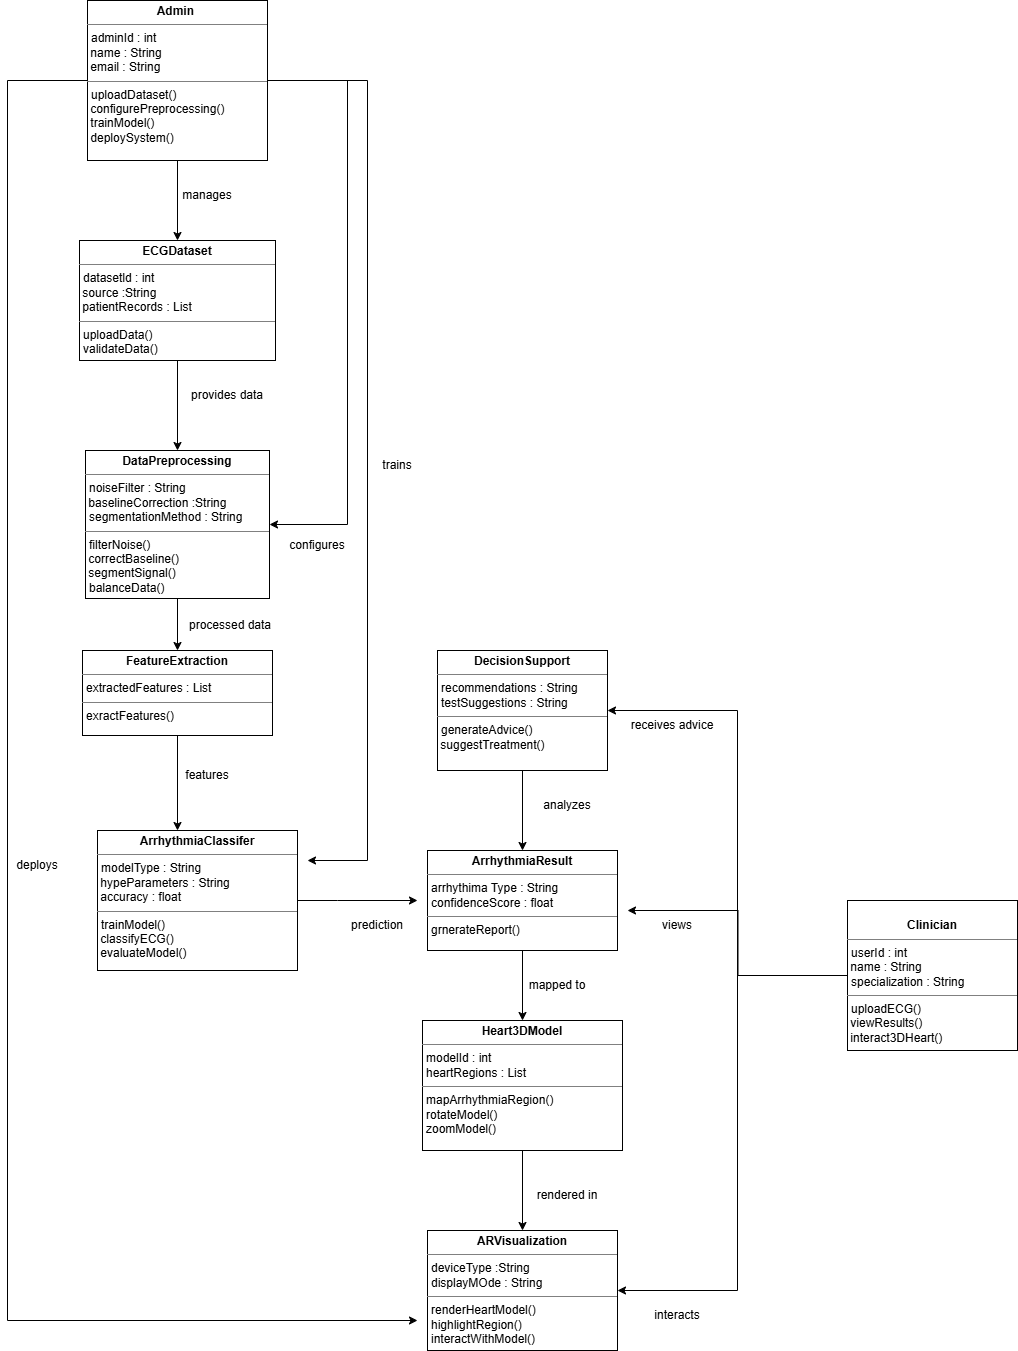

The diagram above was exported from draw.io. Its source (the exported page's mxGraphModel, read from the mxfile embedded in the PNG):
<mxGraphModel dx="2316" dy="1249" grid="1" gridSize="10" guides="1" tooltips="1" connect="1" arrows="1" fold="1" page="1" pageScale="1" pageWidth="827" pageHeight="1169" math="0" shadow="0">
  <root>
    <mxCell id="0" />
    <mxCell id="1" parent="0" />
    <mxCell id="3QJ6WsShuGD2BgP5pVyP-26" edge="1" parent="1" style="edgeStyle=orthogonalEdgeStyle;rounded=0;orthogonalLoop=1;jettySize=auto;html=1;exitX=1;exitY=0;exitDx=0;exitDy=0;entryX=1;entryY=0;entryDx=0;entryDy=0;">
      <mxGeometry relative="1" as="geometry">
        <Array as="points" />
        <mxPoint x="1070" y="520.0000000000002" as="sourcePoint" />
        <mxPoint x="1070" y="520.0000000000002" as="targetPoint" />
      </mxGeometry>
    </mxCell>
    <mxCell id="c-RHSLrG9D6MRB4F-Ym5-9" edge="1" parent="1" source="3QJ6WsShuGD2BgP5pVyP-48" style="edgeStyle=orthogonalEdgeStyle;rounded=0;orthogonalLoop=1;jettySize=auto;html=1;" value="">
      <mxGeometry relative="1" as="geometry">
        <Array as="points">
          <mxPoint x="840" y="990" />
          <mxPoint x="840" y="990" />
        </Array>
        <mxPoint x="920" y="990" as="targetPoint" />
      </mxGeometry>
    </mxCell>
    <mxCell id="3QJ6WsShuGD2BgP5pVyP-48" parent="1" style="verticalAlign=top;align=left;overflow=fill;html=1;whiteSpace=wrap;" value="&lt;p style=&quot;margin:0px;margin-top:4px;text-align:center;&quot;&gt;&lt;b&gt;ArrhythmiaClassifer&lt;/b&gt;&lt;/p&gt;&lt;hr size=&quot;1&quot; style=&quot;border-style:solid;&quot;&gt;&lt;p style=&quot;margin:0px;margin-left:4px;&quot;&gt;modelType : String&lt;/p&gt;&lt;div&gt;&amp;nbsp;hypeParameters : String&lt;/div&gt;&lt;div&gt;&amp;nbsp;accuracy : float&lt;/div&gt;&lt;hr size=&quot;1&quot; style=&quot;border-style:solid;&quot;&gt;&lt;p style=&quot;margin:0px;margin-left:4px;&quot;&gt;trainModel()&lt;/p&gt;&lt;div&gt;&amp;nbsp;classifyECG()&lt;/div&gt;&lt;div&gt;&amp;nbsp;evaluateModel()&lt;/div&gt;" vertex="1">
      <mxGeometry height="140" width="200" x="600" y="920" as="geometry" />
    </mxCell>
    <mxCell id="c-RHSLrG9D6MRB4F-Ym5-4" edge="1" parent="1" source="3QJ6WsShuGD2BgP5pVyP-49" style="edgeStyle=orthogonalEdgeStyle;rounded=0;orthogonalLoop=1;jettySize=auto;html=1;" target="3QJ6WsShuGD2BgP5pVyP-50" value="">
      <mxGeometry relative="1" as="geometry" />
    </mxCell>
    <mxCell id="3QJ6WsShuGD2BgP5pVyP-49" parent="1" style="verticalAlign=top;align=left;overflow=fill;html=1;whiteSpace=wrap;" value="&lt;p style=&quot;margin:0px;margin-top:4px;text-align:center;&quot;&gt;&lt;span style=&quot;background-color: transparent; color: light-dark(rgb(0, 0, 0), rgb(255, 255, 255)); text-align: left;&quot;&gt;&lt;b&gt;DecisionSupport&lt;/b&gt;&lt;/span&gt;&lt;/p&gt;&lt;hr size=&quot;1&quot; style=&quot;border-style:solid;&quot;&gt;&lt;p style=&quot;margin:0px;margin-left:4px;&quot;&gt;recommendations : String&lt;/p&gt;&lt;p style=&quot;margin:0px;margin-left:4px;&quot;&gt;testSuggestions : String&lt;/p&gt;&lt;hr size=&quot;1&quot; style=&quot;border-style:solid;&quot;&gt;&lt;p style=&quot;margin:0px;margin-left:4px;&quot;&gt;&lt;span style=&quot;background-color: transparent; color: light-dark(rgb(0, 0, 0), rgb(255, 255, 255));&quot;&gt;generateAdvice()&lt;/span&gt;&lt;/p&gt;&amp;nbsp;suggestTreatment()" vertex="1">
      <mxGeometry height="120" width="170" x="940" y="740" as="geometry" />
    </mxCell>
    <mxCell id="3QJ6WsShuGD2BgP5pVyP-62" edge="1" parent="1" source="3QJ6WsShuGD2BgP5pVyP-50" style="edgeStyle=orthogonalEdgeStyle;rounded=0;orthogonalLoop=1;jettySize=auto;html=1;" target="3QJ6WsShuGD2BgP5pVyP-51" value="">
      <mxGeometry relative="1" as="geometry" />
    </mxCell>
    <mxCell id="3QJ6WsShuGD2BgP5pVyP-50" parent="1" style="verticalAlign=top;align=left;overflow=fill;html=1;whiteSpace=wrap;" value="&lt;p style=&quot;margin:0px;margin-top:4px;text-align:center;&quot;&gt;&lt;b&gt;ArrhythmiaResult&lt;/b&gt;&lt;/p&gt;&lt;hr size=&quot;1&quot; style=&quot;border-style:solid;&quot;&gt;&lt;p style=&quot;margin:0px;margin-left:4px;&quot;&gt;arrhythima Type : String&lt;/p&gt;&lt;p style=&quot;margin:0px;margin-left:4px;&quot;&gt;confidenceScore : float&lt;/p&gt;&lt;hr size=&quot;1&quot; style=&quot;border-style:solid;&quot;&gt;&lt;p style=&quot;margin:0px;margin-left:4px;&quot;&gt;grnerateReport()&lt;/p&gt;" vertex="1">
      <mxGeometry height="100" width="190" x="930" y="940" as="geometry" />
    </mxCell>
    <mxCell id="3QJ6WsShuGD2BgP5pVyP-63" edge="1" parent="1" source="3QJ6WsShuGD2BgP5pVyP-51" style="edgeStyle=orthogonalEdgeStyle;rounded=0;orthogonalLoop=1;jettySize=auto;html=1;" target="3QJ6WsShuGD2BgP5pVyP-52" value="">
      <mxGeometry relative="1" as="geometry" />
    </mxCell>
    <mxCell id="3QJ6WsShuGD2BgP5pVyP-51" parent="1" style="verticalAlign=top;align=left;overflow=fill;html=1;whiteSpace=wrap;" value="&lt;p style=&quot;margin:0px;margin-top:4px;text-align:center;&quot;&gt;&lt;b&gt;Heart3DModel&lt;/b&gt;&lt;/p&gt;&lt;hr size=&quot;1&quot; style=&quot;border-style:solid;&quot;&gt;&lt;p style=&quot;margin:0px;margin-left:4px;&quot;&gt;modelId : int&lt;/p&gt;&lt;p style=&quot;margin:0px;margin-left:4px;&quot;&gt;heartRegions : List&lt;/p&gt;&lt;hr size=&quot;1&quot; style=&quot;border-style:solid;&quot;&gt;&lt;p style=&quot;margin:0px;margin-left:4px;&quot;&gt;mapArrhythmiaRegion()&lt;/p&gt;&lt;p style=&quot;margin:0px;margin-left:4px;&quot;&gt;rotateModel()&lt;/p&gt;&lt;p style=&quot;margin:0px;margin-left:4px;&quot;&gt;zoomModel()&lt;/p&gt;" vertex="1">
      <mxGeometry height="130" width="200" x="925" y="1110" as="geometry" />
    </mxCell>
    <mxCell id="3QJ6WsShuGD2BgP5pVyP-52" parent="1" style="verticalAlign=top;align=left;overflow=fill;html=1;whiteSpace=wrap;" value="&lt;p style=&quot;margin:0px;margin-top:4px;text-align:center;&quot;&gt;&lt;b&gt;ARVisualization&lt;/b&gt;&lt;/p&gt;&lt;hr size=&quot;1&quot; style=&quot;border-style:solid;&quot;&gt;&lt;p style=&quot;margin:0px;margin-left:4px;&quot;&gt;deviceType :String&lt;/p&gt;&lt;p style=&quot;margin:0px;margin-left:4px;&quot;&gt;displayMOde : String&lt;/p&gt;&lt;hr size=&quot;1&quot; style=&quot;border-style:solid;&quot;&gt;&lt;p style=&quot;margin:0px;margin-left:4px;&quot;&gt;renderHeartModel()&lt;/p&gt;&lt;p style=&quot;margin:0px;margin-left:4px;&quot;&gt;highlightRegion()&lt;/p&gt;&lt;p style=&quot;margin:0px;margin-left:4px;&quot;&gt;interactWithModel()&lt;/p&gt;" vertex="1">
      <mxGeometry height="120" width="190" x="930" y="1320" as="geometry" />
    </mxCell>
    <mxCell id="c-RHSLrG9D6MRB4F-Ym5-11" edge="1" parent="1" source="3QJ6WsShuGD2BgP5pVyP-54" style="edgeStyle=orthogonalEdgeStyle;rounded=0;orthogonalLoop=1;jettySize=auto;html=1;entryX=1;entryY=0.5;entryDx=0;entryDy=0;" target="3QJ6WsShuGD2BgP5pVyP-49">
      <mxGeometry relative="1" as="geometry">
        <Array as="points">
          <mxPoint x="1240" y="1065" />
          <mxPoint x="1240" y="800" />
        </Array>
      </mxGeometry>
    </mxCell>
    <mxCell id="c-RHSLrG9D6MRB4F-Ym5-12" edge="1" parent="1" source="3QJ6WsShuGD2BgP5pVyP-54" style="edgeStyle=orthogonalEdgeStyle;rounded=0;orthogonalLoop=1;jettySize=auto;html=1;">
      <mxGeometry relative="1" as="geometry">
        <mxPoint x="1130" y="1000" as="targetPoint" />
      </mxGeometry>
    </mxCell>
    <mxCell id="c-RHSLrG9D6MRB4F-Ym5-17" edge="1" parent="1" source="3QJ6WsShuGD2BgP5pVyP-54" style="edgeStyle=orthogonalEdgeStyle;rounded=0;orthogonalLoop=1;jettySize=auto;html=1;entryX=1;entryY=0.5;entryDx=0;entryDy=0;" target="3QJ6WsShuGD2BgP5pVyP-52">
      <mxGeometry relative="1" as="geometry">
        <Array as="points">
          <mxPoint x="1240" y="1065" />
          <mxPoint x="1240" y="1380" />
        </Array>
      </mxGeometry>
    </mxCell>
    <mxCell id="3QJ6WsShuGD2BgP5pVyP-54" parent="1" style="verticalAlign=top;align=left;overflow=fill;html=1;whiteSpace=wrap;" value="&lt;p style=&quot;margin:0px;margin-top:4px;text-align:center;&quot;&gt;&lt;br&gt;&lt;span style=&quot;background-color: transparent; color: light-dark(rgb(0, 0, 0), rgb(255, 255, 255));&quot;&gt;&lt;b&gt;Clinician&lt;/b&gt;&lt;/span&gt;&lt;/p&gt;&lt;hr size=&quot;1&quot; style=&quot;border-style:solid;&quot;&gt;&lt;p style=&quot;margin:0px;margin-left:4px;&quot;&gt;&lt;span style=&quot;background-color: transparent; color: light-dark(rgb(0, 0, 0), rgb(255, 255, 255));&quot;&gt;userId : int&lt;/span&gt;&lt;/p&gt;&lt;div&gt;&amp;nbsp;name : String&lt;/div&gt;&lt;p style=&quot;margin:0px;margin-left:4px;&quot;&gt;&lt;span style=&quot;background-color: transparent; color: light-dark(rgb(0, 0, 0), rgb(255, 255, 255));&quot;&gt;specialization : String&lt;/span&gt;&lt;/p&gt;&lt;hr size=&quot;1&quot; style=&quot;border-style:solid;&quot;&gt;&lt;p style=&quot;margin:0px;margin-left:4px;&quot;&gt;uploadECG()&lt;/p&gt;&lt;div&gt;&amp;nbsp;viewResults()&lt;/div&gt;&lt;div&gt;&amp;nbsp;interact3DHeart()&lt;/div&gt;" vertex="1">
      <mxGeometry height="150" width="170" x="1350" y="990" as="geometry" />
    </mxCell>
    <mxCell id="3QJ6WsShuGD2BgP5pVyP-71" edge="1" parent="1" source="3QJ6WsShuGD2BgP5pVyP-55" style="edgeStyle=orthogonalEdgeStyle;rounded=0;orthogonalLoop=1;jettySize=auto;html=1;entryX=0.4;entryY=0;entryDx=0;entryDy=0;entryPerimeter=0;" target="3QJ6WsShuGD2BgP5pVyP-48">
      <mxGeometry relative="1" as="geometry">
        <mxPoint x="640" y="1170" as="targetPoint" />
      </mxGeometry>
    </mxCell>
    <mxCell id="3QJ6WsShuGD2BgP5pVyP-55" parent="1" style="verticalAlign=top;align=left;overflow=fill;html=1;whiteSpace=wrap;" value="&lt;p style=&quot;margin:0px;margin-top:4px;text-align:center;&quot;&gt;&lt;span style=&quot;background-color: transparent; color: light-dark(rgb(0, 0, 0), rgb(255, 255, 255));&quot;&gt;&lt;b&gt;FeatureExtraction&lt;/b&gt;&lt;/span&gt;&lt;/p&gt;&lt;hr size=&quot;1&quot; style=&quot;border-style:solid;&quot;&gt;&lt;p style=&quot;margin:0px;margin-left:4px;&quot;&gt;&lt;span style=&quot;background-color: transparent; color: light-dark(rgb(0, 0, 0), rgb(255, 255, 255));&quot;&gt;extractedFeatures : List&lt;/span&gt;&lt;/p&gt;&lt;hr size=&quot;1&quot; style=&quot;border-style:solid;&quot;&gt;&lt;p style=&quot;margin:0px;margin-left:4px;&quot;&gt;exractFeatures()&lt;/p&gt;" vertex="1">
      <mxGeometry height="85" width="190" x="585" y="740" as="geometry" />
    </mxCell>
    <mxCell id="c-RHSLrG9D6MRB4F-Ym5-7" edge="1" parent="1" source="3QJ6WsShuGD2BgP5pVyP-56" style="edgeStyle=orthogonalEdgeStyle;rounded=0;orthogonalLoop=1;jettySize=auto;html=1;" target="3QJ6WsShuGD2BgP5pVyP-55" value="">
      <mxGeometry relative="1" as="geometry" />
    </mxCell>
    <mxCell id="3QJ6WsShuGD2BgP5pVyP-56" parent="1" style="verticalAlign=top;align=left;overflow=fill;html=1;whiteSpace=wrap;" value="&lt;p style=&quot;margin:0px;margin-top:4px;text-align:center;&quot;&gt;&lt;span style=&quot;background-color: transparent; color: light-dark(rgb(0, 0, 0), rgb(255, 255, 255));&quot;&gt;&lt;b&gt;DataPreprocessing&lt;/b&gt;&lt;/span&gt;&lt;/p&gt;&lt;hr size=&quot;1&quot; style=&quot;border-style:solid;&quot;&gt;&lt;p style=&quot;margin:0px;margin-left:4px;&quot;&gt;&lt;span style=&quot;background-color: transparent; color: light-dark(rgb(0, 0, 0), rgb(255, 255, 255));&quot;&gt;noiseFilter : String&lt;/span&gt;&lt;/p&gt;&lt;div&gt;&amp;nbsp;baselineCorrection :String&lt;/div&gt;&lt;p style=&quot;margin:0px;margin-left:4px;&quot;&gt;&lt;span style=&quot;background-color: transparent; color: light-dark(rgb(0, 0, 0), rgb(255, 255, 255));&quot;&gt;segmentationMethod : String&lt;/span&gt;&lt;/p&gt;&lt;hr size=&quot;1&quot; style=&quot;border-style:solid;&quot;&gt;&lt;p style=&quot;margin:0px;margin-left:4px;&quot;&gt;&lt;span style=&quot;background-color: transparent; color: light-dark(rgb(0, 0, 0), rgb(255, 255, 255));&quot;&gt;filterNoise()&lt;/span&gt;&lt;/p&gt;&lt;div&gt;&amp;nbsp;correctBaseline()&lt;/div&gt;&lt;div&gt;&amp;nbsp;segmentSignal()&lt;/div&gt;&lt;p style=&quot;margin:0px;margin-left:4px;&quot;&gt;&lt;span style=&quot;background-color: transparent; color: light-dark(rgb(0, 0, 0), rgb(255, 255, 255));&quot;&gt;balanceData()&lt;/span&gt;&lt;/p&gt;" vertex="1">
      <mxGeometry height="148" width="184" x="588" y="540" as="geometry" />
    </mxCell>
    <mxCell id="3QJ6WsShuGD2BgP5pVyP-73" edge="1" parent="1" source="3QJ6WsShuGD2BgP5pVyP-58" style="edgeStyle=orthogonalEdgeStyle;rounded=0;orthogonalLoop=1;jettySize=auto;html=1;" target="3QJ6WsShuGD2BgP5pVyP-56">
      <mxGeometry relative="1" as="geometry" />
    </mxCell>
    <mxCell id="3QJ6WsShuGD2BgP5pVyP-58" parent="1" style="verticalAlign=top;align=left;overflow=fill;html=1;whiteSpace=wrap;" value="&lt;p style=&quot;margin:0px;margin-top:4px;text-align:center;&quot;&gt;&lt;b&gt;ECGDataset&lt;/b&gt;&lt;/p&gt;&lt;hr size=&quot;1&quot; style=&quot;border-style:solid;&quot;&gt;&lt;p style=&quot;margin:0px;margin-left:4px;&quot;&gt;&lt;span style=&quot;background-color: transparent; color: light-dark(rgb(0, 0, 0), rgb(255, 255, 255));&quot;&gt;datasetld : int&lt;/span&gt;&lt;/p&gt;&lt;div&gt;&amp;nbsp;source :String&lt;/div&gt;&lt;div&gt;&amp;nbsp;patientRecords : List&lt;/div&gt;&lt;hr size=&quot;1&quot; style=&quot;border-style:solid;&quot;&gt;&lt;p style=&quot;margin:0px;margin-left:4px;&quot;&gt;uploadData()&lt;/p&gt;&lt;p style=&quot;margin:0px;margin-left:4px;&quot;&gt;validateData()&lt;/p&gt;&lt;div&gt;&lt;br&gt;&lt;/div&gt;" vertex="1">
      <mxGeometry height="120" width="196" x="582" y="330" as="geometry" />
    </mxCell>
    <mxCell id="3QJ6WsShuGD2BgP5pVyP-74" edge="1" parent="1" source="3QJ6WsShuGD2BgP5pVyP-60" style="edgeStyle=orthogonalEdgeStyle;rounded=0;orthogonalLoop=1;jettySize=auto;html=1;" target="3QJ6WsShuGD2BgP5pVyP-58">
      <mxGeometry relative="1" as="geometry" />
    </mxCell>
    <mxCell id="3QJ6WsShuGD2BgP5pVyP-75" edge="1" parent="1" source="3QJ6WsShuGD2BgP5pVyP-60" style="edgeStyle=orthogonalEdgeStyle;rounded=0;orthogonalLoop=1;jettySize=auto;html=1;">
      <mxGeometry relative="1" as="geometry">
        <Array as="points">
          <mxPoint x="510" y="170" />
          <mxPoint x="510" y="1410" />
        </Array>
        <mxPoint x="920" y="1410" as="targetPoint" />
      </mxGeometry>
    </mxCell>
    <mxCell id="c-RHSLrG9D6MRB4F-Ym5-34" edge="1" parent="1" source="3QJ6WsShuGD2BgP5pVyP-60" style="edgeStyle=orthogonalEdgeStyle;rounded=0;orthogonalLoop=1;jettySize=auto;html=1;entryX=1;entryY=0.5;entryDx=0;entryDy=0;" target="3QJ6WsShuGD2BgP5pVyP-56">
      <mxGeometry relative="1" as="geometry">
        <Array as="points">
          <mxPoint x="850" y="170" />
          <mxPoint x="850" y="614" />
        </Array>
      </mxGeometry>
    </mxCell>
    <mxCell id="c-RHSLrG9D6MRB4F-Ym5-35" edge="1" parent="1" source="3QJ6WsShuGD2BgP5pVyP-60" style="edgeStyle=orthogonalEdgeStyle;rounded=0;orthogonalLoop=1;jettySize=auto;html=1;">
      <mxGeometry relative="1" as="geometry">
        <Array as="points">
          <mxPoint x="870" y="170" />
          <mxPoint x="870" y="950" />
        </Array>
        <mxPoint x="810" y="950" as="targetPoint" />
      </mxGeometry>
    </mxCell>
    <mxCell id="3QJ6WsShuGD2BgP5pVyP-60" parent="1" style="verticalAlign=top;align=left;overflow=fill;html=1;whiteSpace=wrap;" value="&lt;p style=&quot;margin:0px;margin-top:4px;text-align:center;&quot;&gt;&lt;b&gt;Admin&amp;nbsp;&lt;/b&gt;&lt;/p&gt;&lt;hr size=&quot;1&quot; style=&quot;border-style:solid;&quot;&gt;&lt;p style=&quot;margin:0px;margin-left:4px;&quot;&gt;&lt;span style=&quot;background-color: transparent; color: light-dark(rgb(0, 0, 0), rgb(255, 255, 255));&quot;&gt;adminId : int&lt;/span&gt;&lt;/p&gt;&lt;div&gt;&amp;nbsp;name : String&lt;/div&gt;&lt;div&gt;&amp;nbsp;email : String&lt;/div&gt;&lt;hr size=&quot;1&quot; style=&quot;border-style:solid;&quot;&gt;&lt;p style=&quot;margin:0px;margin-left:4px;&quot;&gt;&lt;span style=&quot;background-color: transparent; color: light-dark(rgb(0, 0, 0), rgb(255, 255, 255));&quot;&gt;uploadDataset()&lt;/span&gt;&lt;/p&gt;&lt;div&gt;&amp;nbsp;configurePreprocessing()&lt;/div&gt;&lt;div&gt;&amp;nbsp;trainModel()&lt;/div&gt;&lt;div&gt;&amp;nbsp;deploySystem()&lt;/div&gt;" vertex="1">
      <mxGeometry height="160" width="180" x="590" y="90" as="geometry" />
    </mxCell>
    <mxCell id="3QJ6WsShuGD2BgP5pVyP-78" parent="1" style="text;html=1;whiteSpace=wrap;strokeColor=none;fillColor=none;align=center;verticalAlign=middle;rounded=0;" value="prediction" vertex="1">
      <mxGeometry height="30" width="60" x="850" y="1000" as="geometry" />
    </mxCell>
    <mxCell id="c-RHSLrG9D6MRB4F-Ym5-2" parent="1" style="text;html=1;whiteSpace=wrap;strokeColor=none;fillColor=none;align=center;verticalAlign=middle;rounded=0;" value="analyzes" vertex="1">
      <mxGeometry height="30" width="60" x="1040" y="880" as="geometry" />
    </mxCell>
    <mxCell id="c-RHSLrG9D6MRB4F-Ym5-22" parent="1" style="text;html=1;whiteSpace=wrap;strokeColor=none;fillColor=none;align=center;verticalAlign=middle;rounded=0;" value="interacts" vertex="1">
      <mxGeometry height="30" width="60" x="1150" y="1390" as="geometry" />
    </mxCell>
    <mxCell id="c-RHSLrG9D6MRB4F-Ym5-24" parent="1" style="text;html=1;whiteSpace=wrap;strokeColor=none;fillColor=none;align=center;verticalAlign=middle;rounded=0;" value="views" vertex="1">
      <mxGeometry height="30" width="60" x="1150" y="1000" as="geometry" />
    </mxCell>
    <mxCell id="c-RHSLrG9D6MRB4F-Ym5-25" parent="1" style="text;html=1;whiteSpace=wrap;strokeColor=none;fillColor=none;align=center;verticalAlign=middle;rounded=0;" value="receives advice" vertex="1">
      <mxGeometry height="30" width="90" x="1130" y="800" as="geometry" />
    </mxCell>
    <mxCell id="c-RHSLrG9D6MRB4F-Ym5-26" parent="1" style="text;html=1;whiteSpace=wrap;strokeColor=none;fillColor=none;align=center;verticalAlign=middle;rounded=0;" value="rendered in" vertex="1">
      <mxGeometry height="30" width="80" x="1030" y="1270" as="geometry" />
    </mxCell>
    <mxCell id="c-RHSLrG9D6MRB4F-Ym5-27" parent="1" style="text;html=1;whiteSpace=wrap;strokeColor=none;fillColor=none;align=center;verticalAlign=middle;rounded=0;" value="mapped to" vertex="1">
      <mxGeometry height="30" width="60" x="1030" y="1060" as="geometry" />
    </mxCell>
    <mxCell id="c-RHSLrG9D6MRB4F-Ym5-28" parent="1" style="text;html=1;whiteSpace=wrap;strokeColor=none;fillColor=none;align=center;verticalAlign=middle;rounded=0;" value="features" vertex="1">
      <mxGeometry height="30" width="60" x="680" y="850" as="geometry" />
    </mxCell>
    <mxCell id="c-RHSLrG9D6MRB4F-Ym5-29" parent="1" style="text;html=1;whiteSpace=wrap;strokeColor=none;fillColor=none;align=center;verticalAlign=middle;rounded=0;" value="processed data" vertex="1">
      <mxGeometry height="30" width="90" x="688" y="700" as="geometry" />
    </mxCell>
    <mxCell id="c-RHSLrG9D6MRB4F-Ym5-30" parent="1" style="text;html=1;whiteSpace=wrap;strokeColor=none;fillColor=none;align=center;verticalAlign=middle;rounded=0;" value="manages" vertex="1">
      <mxGeometry height="30" width="60" x="680" y="270" as="geometry" />
    </mxCell>
    <mxCell id="c-RHSLrG9D6MRB4F-Ym5-31" parent="1" style="text;html=1;whiteSpace=wrap;strokeColor=none;fillColor=none;align=center;verticalAlign=middle;rounded=0;" value="provides data" vertex="1">
      <mxGeometry height="30" width="80" x="690" y="470" as="geometry" />
    </mxCell>
    <mxCell id="c-RHSLrG9D6MRB4F-Ym5-36" parent="1" style="text;html=1;whiteSpace=wrap;strokeColor=none;fillColor=none;align=center;verticalAlign=middle;rounded=0;" value="trains" vertex="1">
      <mxGeometry height="30" width="60" x="870" y="540" as="geometry" />
    </mxCell>
    <mxCell id="c-RHSLrG9D6MRB4F-Ym5-38" parent="1" style="text;html=1;whiteSpace=wrap;strokeColor=none;fillColor=none;align=center;verticalAlign=middle;rounded=0;" value="configures" vertex="1">
      <mxGeometry height="30" width="60" x="790" y="620" as="geometry" />
    </mxCell>
    <mxCell id="c-RHSLrG9D6MRB4F-Ym5-39" parent="1" style="text;html=1;whiteSpace=wrap;strokeColor=none;fillColor=none;align=center;verticalAlign=middle;rounded=0;" value="deploys" vertex="1">
      <mxGeometry height="30" width="60" x="510" y="940" as="geometry" />
    </mxCell>
  </root>
</mxGraphModel>